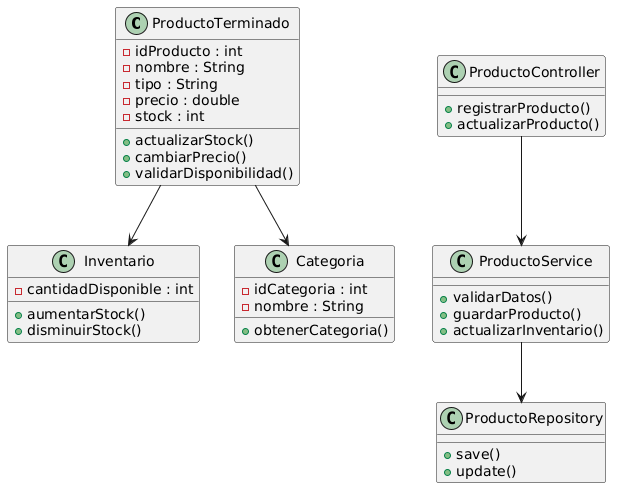

The diagram above was rendered by PlantUML. Its source (embedded in the PNG):
@startuml
class ProductoTerminado {
  - idProducto : int
  - nombre : String
  - tipo : String
  - precio : double
  - stock : int

  + actualizarStock()
  + cambiarPrecio()
  + validarDisponibilidad()
}

class Inventario {
  - cantidadDisponible : int

  + aumentarStock()
  + disminuirStock()
}

class Categoria {
  - idCategoria : int
  - nombre : String

  + obtenerCategoria()
}

class ProductoController {
  + registrarProducto()
  + actualizarProducto()
}

class ProductoService {
  + validarDatos()
  + guardarProducto()
  + actualizarInventario()
}

class ProductoRepository {
  + save()
  + update()
}

ProductoTerminado --> Inventario
ProductoTerminado --> Categoria

ProductoController --> ProductoService
ProductoService --> ProductoRepository
@enduml